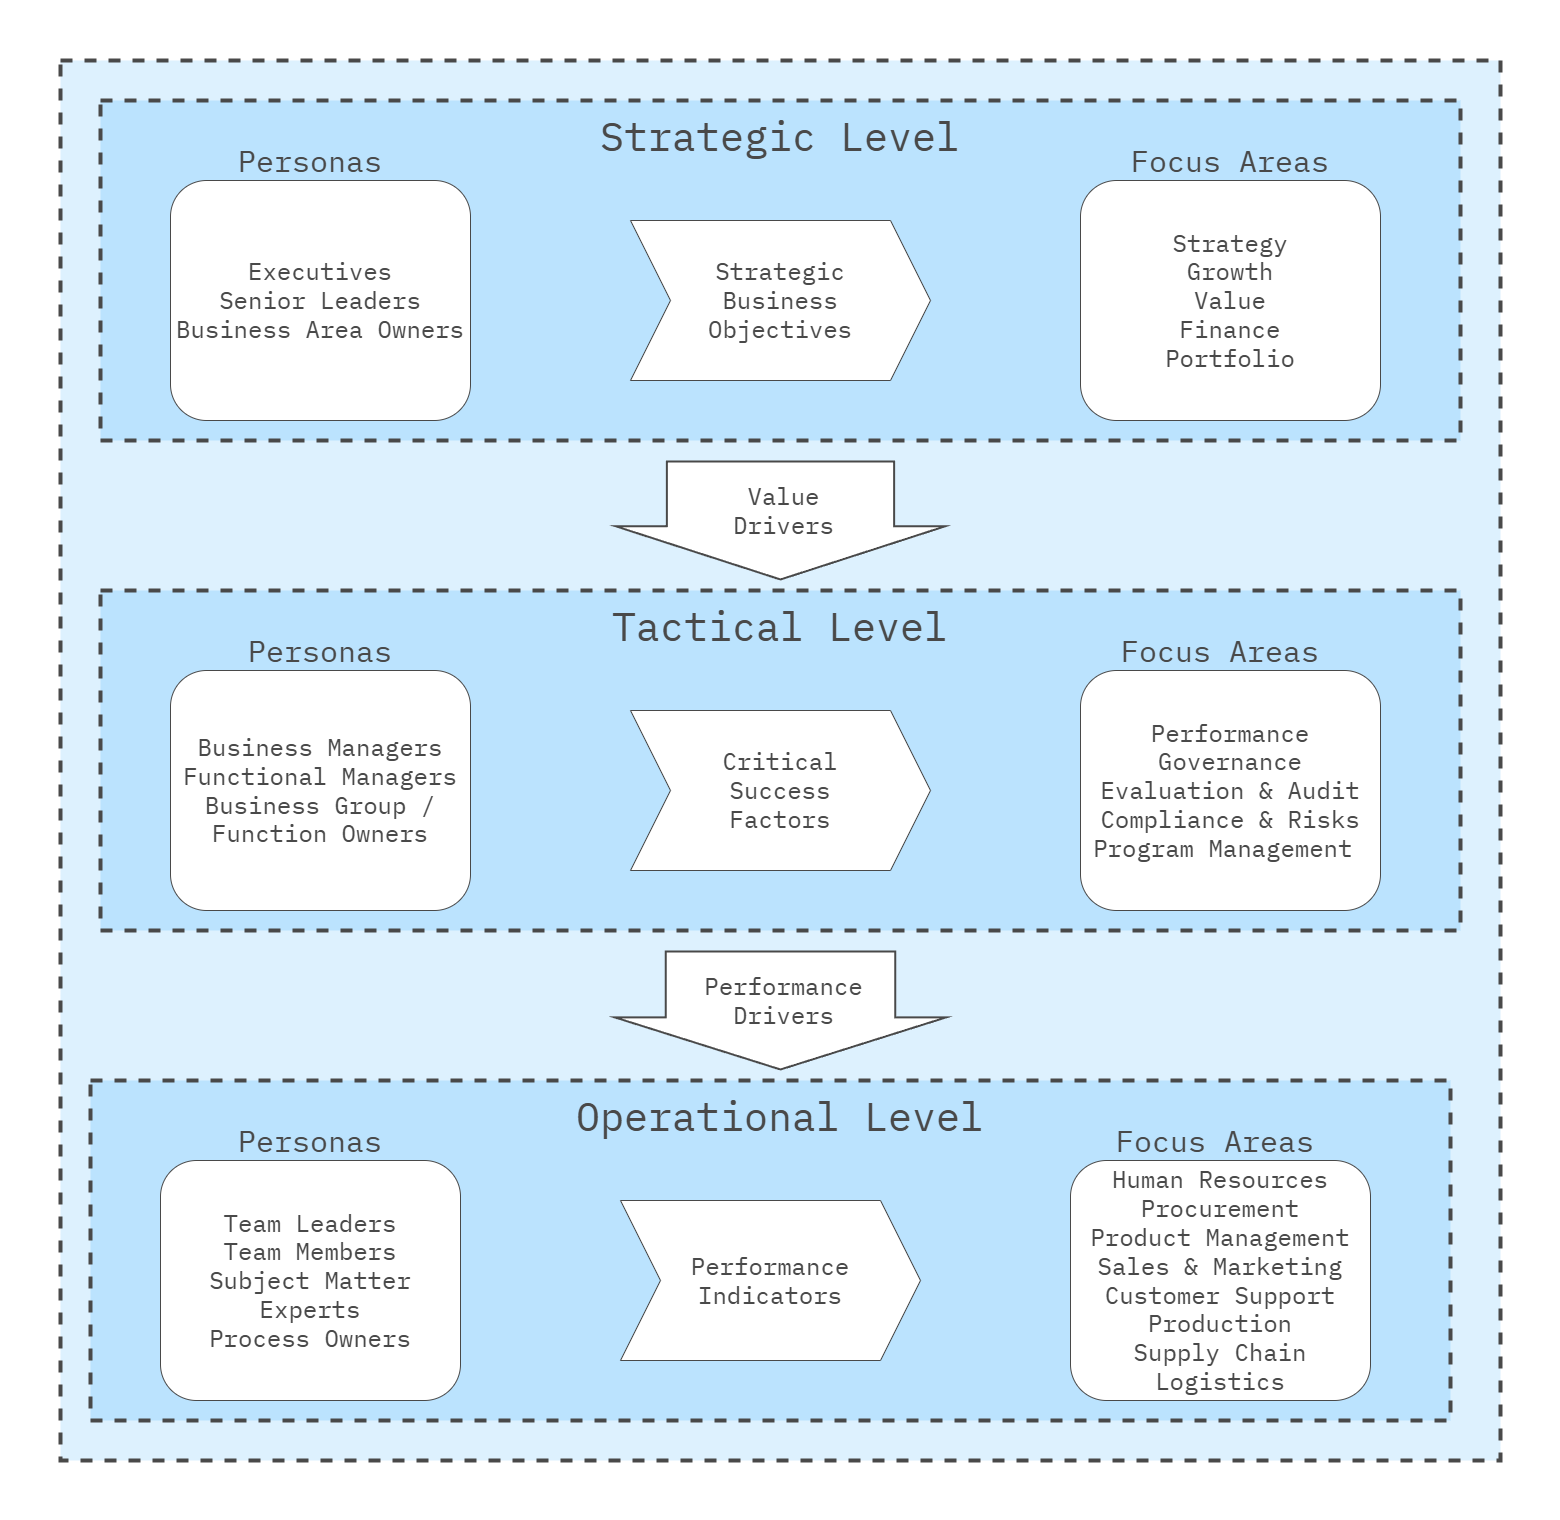

The diagram above was exported from draw.io. Its source (the exported page's mxGraphModel, read from the mxfile embedded in the PNG):
<mxGraphModel dx="3187" dy="1640" grid="1" gridSize="10" guides="1" tooltips="1" connect="1" arrows="1" fold="1" page="1" pageScale="1" pageWidth="1600" pageHeight="1600" math="0" shadow="0">
  <root>
    <mxCell id="0" />
    <mxCell id="1" parent="0" />
    <mxCell id="Az0bFYg64EQcbs3Bumrs-12" value="" style="rounded=0;whiteSpace=wrap;html=1;strokeColor=none;strokeWidth=4;align=center;verticalAlign=middle;fontFamily=IBM Plex Mono;fontSource=https%3A%2F%2Ffonts.googleapis.com%2Fcss%3Ffamily%3DIBM%2BPlex%2BMono;fontSize=64;fontColor=#494949;fillColor=none;movable=0;resizable=0;rotatable=0;deletable=0;editable=0;locked=1;connectable=0;" parent="1" vertex="1">
      <mxGeometry x="20" y="20" width="1560" height="1520" as="geometry" />
    </mxCell>
    <mxCell id="DSwSIf0EJjz6T7zlLGN5-46" value="" style="rounded=0;whiteSpace=wrap;html=1;fillColor=#DDF1FE;strokeColor=#494949;strokeWidth=4;perimeterSpacing=1;dashed=1;movable=1;resizable=1;rotatable=1;deletable=1;editable=1;locked=0;connectable=1;" parent="1" vertex="1">
      <mxGeometry x="80" y="80" width="1440" height="1400" as="geometry" />
    </mxCell>
    <mxCell id="L3TbLjJM5cl4JLg-beqe-2" value="" style="rounded=0;whiteSpace=wrap;html=1;fillColor=#BBE3FE;strokeColor=#494949;strokeWidth=4;perimeterSpacing=1;dashed=1;movable=1;resizable=1;rotatable=1;deletable=1;editable=1;locked=0;connectable=1;fontColor=#494949;" parent="1" vertex="1">
      <mxGeometry x="120" y="120" width="1360" height="340" as="geometry" />
    </mxCell>
    <mxCell id="DSwSIf0EJjz6T7zlLGN5-30" value="" style="shape=flexArrow;endArrow=classic;html=1;rounded=0;endWidth=100.07111111111111;endSize=17.073684210526316;width=226.31578947368422;strokeWidth=2;strokeColor=#494949;fillColor=#FFFFFF;fontColor=#494949;" parent="1" edge="1">
      <mxGeometry width="50" height="50" relative="1" as="geometry">
        <mxPoint x="800" y="480" as="sourcePoint" />
        <mxPoint x="800" y="600" as="targetPoint" />
      </mxGeometry>
    </mxCell>
    <mxCell id="heuQ0OK-Z_BHtYit9PLV-22" value="Value &lt;br style=&quot;font-size: 24px;&quot;&gt;Drivers" style="edgeLabel;html=1;align=center;verticalAlign=middle;resizable=0;points=[];fontSize=24;fontFamily=IBM Plex Mono;fontSource=https%3A%2F%2Ffonts.googleapis.com%2Fcss%3Ffamily%3DIBM%2BPlex%2BMono;fontColor=#494949;" vertex="1" connectable="0" parent="DSwSIf0EJjz6T7zlLGN5-30">
      <mxGeometry x="-0.1944" y="5" relative="1" as="geometry">
        <mxPoint x="-3" as="offset" />
      </mxGeometry>
    </mxCell>
    <mxCell id="DSwSIf0EJjz6T7zlLGN5-45" value="Strategic Level" style="text;html=1;align=center;verticalAlign=middle;whiteSpace=wrap;rounded=0;fontFamily=IBM Plex Mono;fontSource=https%3A%2F%2Ffonts.googleapis.com%2Fcss%3Ffamily%3DIBM%2BPlex%2BMono;fontSize=40;fontColor=#494949;strokeWidth=4;strokeColor=none;" parent="1" vertex="1">
      <mxGeometry x="600" y="120" width="400" height="70" as="geometry" />
    </mxCell>
    <mxCell id="heuQ0OK-Z_BHtYit9PLV-1" value="&lt;div style=&quot;font-size: 24px;&quot;&gt;&lt;font style=&quot;font-size: 24px;&quot;&gt;Executives&lt;br&gt;Senior Leaders&lt;/font&gt;&lt;/div&gt;&lt;div style=&quot;font-size: 24px;&quot;&gt;&lt;font style=&quot;font-size: 24px;&quot;&gt;Business Area Owners&lt;/font&gt;&lt;/div&gt;" style="rounded=1;whiteSpace=wrap;html=1;fontFamily=IBM Plex Mono;fontSource=https%3A%2F%2Ffonts.googleapis.com%2Fcss%3Ffamily%3DIBM%2BPlex%2BMono;fontSize=24;strokeColor=#494949;fontColor=#494949;" vertex="1" parent="1">
      <mxGeometry x="190" y="200" width="300" height="240" as="geometry" />
    </mxCell>
    <mxCell id="heuQ0OK-Z_BHtYit9PLV-4" value="&lt;div style=&quot;font-size: 24px;&quot;&gt;Strategy&lt;br&gt;Growth&lt;br&gt;Value&lt;br&gt;Finance&lt;br&gt;Portfolio&lt;/div&gt;" style="rounded=1;whiteSpace=wrap;html=1;fontFamily=IBM Plex Mono;fontSource=https%3A%2F%2Ffonts.googleapis.com%2Fcss%3Ffamily%3DIBM%2BPlex%2BMono;fontSize=24;strokeColor=#494949;fontColor=#494949;" vertex="1" parent="1">
      <mxGeometry x="1100" y="200" width="300" height="240" as="geometry" />
    </mxCell>
    <mxCell id="heuQ0OK-Z_BHtYit9PLV-5" value="Strategic&lt;br&gt;Business&lt;br&gt;Objectives" style="shape=step;perimeter=stepPerimeter;whiteSpace=wrap;html=1;fixedSize=1;size=40;strokeColor=#494949;fontSize=24;fontFamily=IBM Plex Mono;fontSource=https%3A%2F%2Ffonts.googleapis.com%2Fcss%3Ffamily%3DIBM%2BPlex%2BMono;fontColor=#494949;" vertex="1" parent="1">
      <mxGeometry x="650" y="240" width="300" height="160" as="geometry" />
    </mxCell>
    <mxCell id="heuQ0OK-Z_BHtYit9PLV-12" value="" style="rounded=0;whiteSpace=wrap;html=1;fillColor=#BBE3FE;strokeColor=#494949;strokeWidth=4;perimeterSpacing=1;dashed=1;movable=1;resizable=1;rotatable=1;deletable=1;editable=1;locked=0;connectable=1;fontColor=#494949;" vertex="1" parent="1">
      <mxGeometry x="110" y="1100" width="1360" height="340" as="geometry" />
    </mxCell>
    <mxCell id="heuQ0OK-Z_BHtYit9PLV-13" value="Operational Level" style="text;html=1;align=center;verticalAlign=middle;whiteSpace=wrap;rounded=0;fontFamily=IBM Plex Mono;fontSource=https%3A%2F%2Ffonts.googleapis.com%2Fcss%3Ffamily%3DIBM%2BPlex%2BMono;fontSize=40;fontColor=#494949;strokeWidth=4;strokeColor=none;" vertex="1" parent="1">
      <mxGeometry x="535" y="1100" width="530" height="70" as="geometry" />
    </mxCell>
    <mxCell id="heuQ0OK-Z_BHtYit9PLV-14" value="&lt;div style=&quot;font-size: 24px;&quot;&gt;Team Leaders&lt;/div&gt;&lt;div style=&quot;font-size: 24px;&quot;&gt;Team Members&lt;/div&gt;&lt;div style=&quot;font-size: 24px;&quot;&gt;Subject Matter Experts&lt;/div&gt;&lt;div style=&quot;font-size: 24px;&quot;&gt;Process Owners&lt;/div&gt;" style="rounded=1;whiteSpace=wrap;html=1;fontFamily=IBM Plex Mono;fontSource=https%3A%2F%2Ffonts.googleapis.com%2Fcss%3Ffamily%3DIBM%2BPlex%2BMono;fontSize=24;strokeColor=#494949;fontColor=#494949;" vertex="1" parent="1">
      <mxGeometry x="180" y="1180" width="300" height="240" as="geometry" />
    </mxCell>
    <mxCell id="heuQ0OK-Z_BHtYit9PLV-15" value="&lt;div style=&quot;font-size: 24px;&quot;&gt;Human Resources&lt;/div&gt;&lt;div style=&quot;font-size: 24px;&quot;&gt;Procurement&lt;/div&gt;&lt;div style=&quot;font-size: 24px;&quot;&gt;Product Management&lt;/div&gt;&lt;div style=&quot;font-size: 24px;&quot;&gt;Sales &amp;amp; Marketing&lt;/div&gt;&lt;div style=&quot;font-size: 24px;&quot;&gt;Customer Support&lt;/div&gt;&lt;div style=&quot;font-size: 24px;&quot;&gt;Production&lt;/div&gt;&lt;div style=&quot;font-size: 24px;&quot;&gt;Supply Chain Logistics&lt;/div&gt;" style="rounded=1;whiteSpace=wrap;html=1;fontFamily=IBM Plex Mono;fontSource=https%3A%2F%2Ffonts.googleapis.com%2Fcss%3Ffamily%3DIBM%2BPlex%2BMono;fontSize=24;strokeColor=#494949;fontColor=#494949;" vertex="1" parent="1">
      <mxGeometry x="1090" y="1180" width="300" height="240" as="geometry" />
    </mxCell>
    <mxCell id="heuQ0OK-Z_BHtYit9PLV-16" value="Performance Indicators" style="shape=step;perimeter=stepPerimeter;whiteSpace=wrap;html=1;fixedSize=1;size=40;strokeColor=#494949;fontSize=24;fontFamily=IBM Plex Mono;fontSource=https%3A%2F%2Ffonts.googleapis.com%2Fcss%3Ffamily%3DIBM%2BPlex%2BMono;fontColor=#494949;" vertex="1" parent="1">
      <mxGeometry x="640" y="1220" width="300" height="160" as="geometry" />
    </mxCell>
    <mxCell id="heuQ0OK-Z_BHtYit9PLV-17" value="" style="rounded=0;whiteSpace=wrap;html=1;fillColor=#BBE3FE;strokeColor=#494949;strokeWidth=4;perimeterSpacing=1;dashed=1;movable=1;resizable=1;rotatable=1;deletable=1;editable=1;locked=0;connectable=1;fontColor=#494949;" vertex="1" parent="1">
      <mxGeometry x="120" y="610" width="1360" height="340" as="geometry" />
    </mxCell>
    <mxCell id="heuQ0OK-Z_BHtYit9PLV-18" value="Tactical Level" style="text;html=1;align=center;verticalAlign=middle;whiteSpace=wrap;rounded=0;fontFamily=IBM Plex Mono;fontSource=https%3A%2F%2Ffonts.googleapis.com%2Fcss%3Ffamily%3DIBM%2BPlex%2BMono;fontSize=40;fontColor=#494949;strokeWidth=4;strokeColor=none;" vertex="1" parent="1">
      <mxGeometry x="600" y="610" width="400" height="70" as="geometry" />
    </mxCell>
    <mxCell id="heuQ0OK-Z_BHtYit9PLV-19" value="&lt;div style=&quot;font-size: 24px;&quot;&gt;Business Managers&lt;/div&gt;&lt;div style=&quot;font-size: 24px;&quot;&gt;Functional Managers&lt;/div&gt;&lt;div style=&quot;font-size: 24px;&quot;&gt;Business Group /&lt;br&gt;Function Owners&lt;/div&gt;" style="rounded=1;whiteSpace=wrap;html=1;fontFamily=IBM Plex Mono;fontSource=https%3A%2F%2Ffonts.googleapis.com%2Fcss%3Ffamily%3DIBM%2BPlex%2BMono;fontSize=24;strokeColor=#494949;fontColor=#494949;" vertex="1" parent="1">
      <mxGeometry x="190" y="690" width="300" height="240" as="geometry" />
    </mxCell>
    <mxCell id="heuQ0OK-Z_BHtYit9PLV-20" value="&lt;div style=&quot;font-size: 24px;&quot;&gt;Performance&lt;/div&gt;&lt;div style=&quot;font-size: 24px;&quot;&gt;Governance&lt;/div&gt;&lt;div style=&quot;font-size: 24px;&quot;&gt;Evaluation &amp;amp; Audit&lt;/div&gt;&lt;div style=&quot;font-size: 24px;&quot;&gt;Compliance &amp;amp; Risks&lt;/div&gt;&lt;div style=&quot;font-size: 24px;&quot;&gt;Program Management&amp;nbsp;&lt;/div&gt;" style="rounded=1;whiteSpace=wrap;html=1;fontFamily=IBM Plex Mono;fontSource=https%3A%2F%2Ffonts.googleapis.com%2Fcss%3Ffamily%3DIBM%2BPlex%2BMono;fontSize=24;strokeColor=#494949;fontColor=#494949;" vertex="1" parent="1">
      <mxGeometry x="1100" y="690" width="300" height="240" as="geometry" />
    </mxCell>
    <mxCell id="heuQ0OK-Z_BHtYit9PLV-21" value="Critical&lt;br&gt;Success&lt;br&gt;Factors" style="shape=step;perimeter=stepPerimeter;whiteSpace=wrap;html=1;fixedSize=1;size=40;strokeColor=#494949;fontSize=24;fontFamily=IBM Plex Mono;fontSource=https%3A%2F%2Ffonts.googleapis.com%2Fcss%3Ffamily%3DIBM%2BPlex%2BMono;fontColor=#494949;" vertex="1" parent="1">
      <mxGeometry x="650" y="730" width="300" height="160" as="geometry" />
    </mxCell>
    <mxCell id="heuQ0OK-Z_BHtYit9PLV-23" value="" style="shape=flexArrow;endArrow=classic;html=1;rounded=0;endWidth=100.07111111111111;endSize=16.71578947368421;width=228.42105263157896;strokeWidth=2;strokeColor=#494949;fillColor=#FFFFFF;fontColor=#494949;" edge="1" parent="1">
      <mxGeometry width="50" height="50" relative="1" as="geometry">
        <mxPoint x="800" y="970" as="sourcePoint" />
        <mxPoint x="800" y="1090" as="targetPoint" />
      </mxGeometry>
    </mxCell>
    <mxCell id="heuQ0OK-Z_BHtYit9PLV-24" value="Performance&lt;br style=&quot;font-size: 24px;&quot;&gt;Drivers" style="edgeLabel;html=1;align=center;verticalAlign=middle;resizable=0;points=[];fontSize=24;fontFamily=IBM Plex Mono;fontSource=https%3A%2F%2Ffonts.googleapis.com%2Fcss%3Ffamily%3DIBM%2BPlex%2BMono;fontColor=#494949;" vertex="1" connectable="0" parent="heuQ0OK-Z_BHtYit9PLV-23">
      <mxGeometry x="-0.1944" y="5" relative="1" as="geometry">
        <mxPoint x="-3" as="offset" />
      </mxGeometry>
    </mxCell>
    <mxCell id="heuQ0OK-Z_BHtYit9PLV-25" value="Personas" style="text;html=1;align=center;verticalAlign=middle;whiteSpace=wrap;rounded=0;fontSize=30;fontFamily=IBM Plex Mono;fontSource=https%3A%2F%2Ffonts.googleapis.com%2Fcss%3Ffamily%3DIBM%2BPlex%2BMono;fontColor=#494949;" vertex="1" parent="1">
      <mxGeometry x="250" y="160" width="160" height="40" as="geometry" />
    </mxCell>
    <mxCell id="heuQ0OK-Z_BHtYit9PLV-26" value="Focus Areas" style="text;html=1;align=center;verticalAlign=middle;whiteSpace=wrap;rounded=0;fontSize=30;fontFamily=IBM Plex Mono;fontSource=https%3A%2F%2Ffonts.googleapis.com%2Fcss%3Ffamily%3DIBM%2BPlex%2BMono;fontColor=#494949;" vertex="1" parent="1">
      <mxGeometry x="1135" y="160" width="230" height="40" as="geometry" />
    </mxCell>
    <mxCell id="heuQ0OK-Z_BHtYit9PLV-27" value="Focus Areas" style="text;html=1;align=center;verticalAlign=middle;whiteSpace=wrap;rounded=0;fontSize=30;fontFamily=IBM Plex Mono;fontSource=https%3A%2F%2Ffonts.googleapis.com%2Fcss%3Ffamily%3DIBM%2BPlex%2BMono;fontColor=#494949;" vertex="1" parent="1">
      <mxGeometry x="1125" y="650" width="230" height="40" as="geometry" />
    </mxCell>
    <mxCell id="heuQ0OK-Z_BHtYit9PLV-28" value="Focus Areas" style="text;html=1;align=center;verticalAlign=middle;whiteSpace=wrap;rounded=0;fontSize=30;fontFamily=IBM Plex Mono;fontSource=https%3A%2F%2Ffonts.googleapis.com%2Fcss%3Ffamily%3DIBM%2BPlex%2BMono;fontColor=#494949;" vertex="1" parent="1">
      <mxGeometry x="1120" y="1140" width="230" height="40" as="geometry" />
    </mxCell>
    <mxCell id="heuQ0OK-Z_BHtYit9PLV-29" value="Personas" style="text;html=1;align=center;verticalAlign=middle;whiteSpace=wrap;rounded=0;fontSize=30;fontFamily=IBM Plex Mono;fontSource=https%3A%2F%2Ffonts.googleapis.com%2Fcss%3Ffamily%3DIBM%2BPlex%2BMono;fontColor=#494949;" vertex="1" parent="1">
      <mxGeometry x="260" y="650" width="160" height="40" as="geometry" />
    </mxCell>
    <mxCell id="heuQ0OK-Z_BHtYit9PLV-30" value="Personas" style="text;html=1;align=center;verticalAlign=middle;whiteSpace=wrap;rounded=0;fontSize=30;fontFamily=IBM Plex Mono;fontSource=https%3A%2F%2Ffonts.googleapis.com%2Fcss%3Ffamily%3DIBM%2BPlex%2BMono;fontColor=#494949;" vertex="1" parent="1">
      <mxGeometry x="250" y="1140" width="160" height="40" as="geometry" />
    </mxCell>
  </root>
</mxGraphModel>